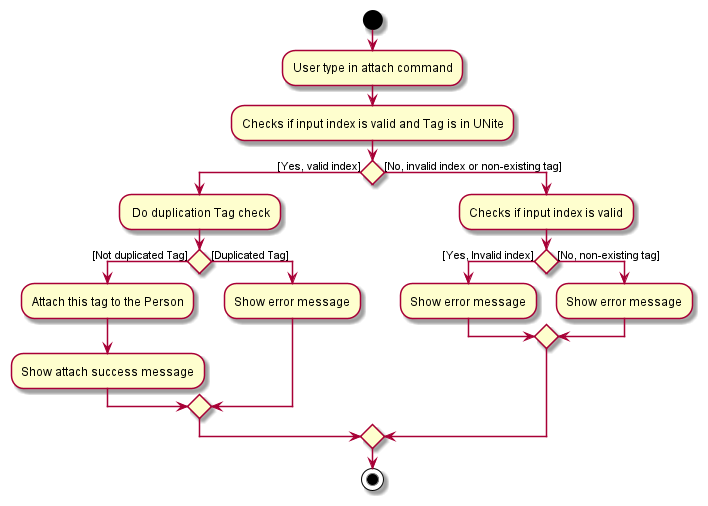

The diagram above was rendered by PlantUML. Its source (embedded in the PNG):
@startuml

start
:User type in attach command;
:Checks if input index is valid and Tag is in UNite;
if () then ([Yes, valid index])
    : Do duplication Tag check;
    if() then ([Not duplicated Tag])
        :Attach this tag to the Person;
        :Show attach success message;
    else([Duplicated Tag])
        :Show error message;
    endif
else ([No, invalid index or non-existing tag])
    :Checks if input index is valid;
    if() then ([Yes, Invalid index])
        :Show error message;
    else([No, non-existing tag])
        :Show error message;
    endif
endif


stop

@enduml